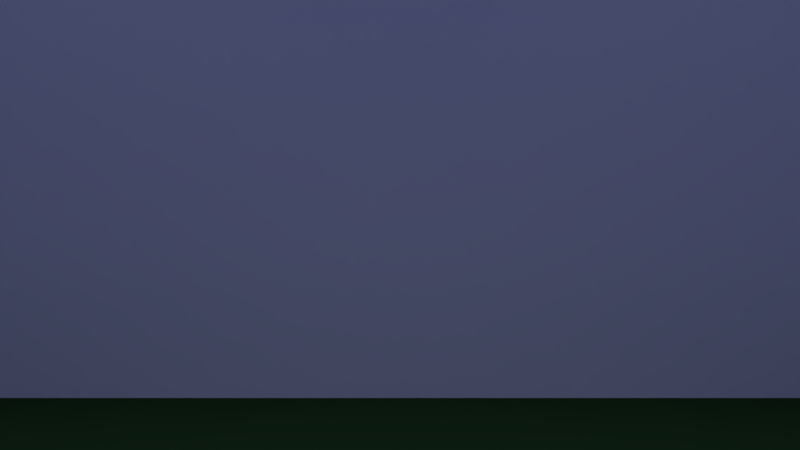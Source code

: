 # Source: dark_forest.blend  (saved by Blender 2.58.0; exported with 4.5.12 LTS)
import bpy
from mathutils import Matrix  # noqa: F401  (used for matrix-valued properties, if any)

bpy.ops.wm.read_factory_settings(use_empty=True)
scene = bpy.context.scene
scene.name = 'dark_forest'

# ---- collections
col_collection_1 = bpy.data.collections.new('Collection 1'); scene.collection.children.link(col_collection_1)

# ---- materials (node trees are filled in below, after node groups)
mat_transparent_material = bpy.data.materials.new('transparent_material')
mat_transparent_material.alpha_threshold = 0.0
mat_transparent_material.use_transparent_shadow = False
mat_transparent_material.preview_render_type = 'FLAT'
mat_transparent_material.roughness = 0.5
mat_transparent_material.specular_intensity = 0.0
mat_transparent_material.line_color = (0.0, 0.0, 0.0, 1.0)
mat_background_material = bpy.data.materials.new('background_material')
mat_background_material.alpha_threshold = 0.0
mat_background_material.use_transparent_shadow = False
mat_background_material.preview_render_type = 'FLAT'
mat_background_material.roughness = 0.5
mat_background_material.specular_intensity = 0.0
mat_background_material.line_color = (0.0, 0.0, 0.0, 1.0)
mat_floor_material = bpy.data.materials.new('floor_material')
mat_floor_material.alpha_threshold = 0.0
mat_floor_material.use_transparent_shadow = False
mat_floor_material.diffuse_color = (0.01486, 0.04202, 0.01321, 1.0)
mat_floor_material.roughness = 0.5
mat_floor_material.specular_intensity = 0.0
mat_floor_material.line_color = (0.0, 0.0, 0.0, 1.0)
mat_background2_material = bpy.data.materials.new('background2_material')
mat_background2_material.alpha_threshold = 0.0
mat_background2_material.use_transparent_shadow = False
mat_background2_material.preview_render_type = 'FLAT'
mat_background2_material.roughness = 0.5
mat_background2_material.line_color = (0.0, 0.0, 0.0, 1.0)

# ---- material node trees

# ---- world
world_world = bpy.data.worlds.new('World'); scene.world = world_world
world_world.color = (0.0, 0.01332, 0.1733)
world_world.use_sun_shadow = False
world_world.sun_shadow_jitter_overblur = 0.0
world_world.cycles.sampling_method = 'MANUAL'
world_world.cycles.sample_map_resolution = 256

# ---- cameras
cam_camera = bpy.data.cameras.new('Camera')
cam_camera.clip_end = 100.0
cam_camera.lens = 35.0
cam_camera.ortho_scale = 7.314
cam_camera.dof.focus_distance = 0.0
cam_camera.dof.aperture_fstop = 128.0

# ---- lights
light_dark_forest_light = bpy.data.lights.new('dark_forest_light', 'SUN')
light_dark_forest_light.transmission_factor = 0.0
light_dark_forest_light.cutoff_distance = 30.0
light_dark_forest_light.angle = 1.571
light_dark_forest_light.energy = 1.0
light_dark_forest_light.shadow_buffer_clip_start = 1.001
light_dark_forest_light.shadow_soft_size = 1.0
light_dark_forest_light.shadow_cascade_max_distance = 1000.0
light_dark_forest_light.cycles.use_multiple_importance_sampling = False

# ---- meshes
me_darkdorest_mesh = bpy.data.meshes.new('darkdorest_mesh')
me_darkdorest_mesh.from_pydata([(1.0, 1.0, -1.0), (1.0, -1.0, -1.0), (-1.0, -1.0, -1.0), (-1.0, 1.0, -1.0), (1.0, 1.0, 0.0), (1.0, -1.0, 1.0), (-1.0, -1.0, 1.0), (-1.0, 1.0, 0.0), (0.7, 1.0, -1.0), (0.7, -1.0, -1.0), (0.7, 1.0, 1.0), (0.7, -1.0, 1.0), (-1.0, -1.0, 1.0), (-1.0, 1.0, -1.0), (-1.0, -1.0, -1.0), (-1.0, -1.0, 1.0), (-1.0, 1.0, -1.0), (-1.0, -1.0, -1.0), (-0.7, 1.0, 1.0), (-0.7, -1.0, 1.0), (-0.7, 1.0, -1.0), (-0.7, -1.0, -1.0)], [(6, 7), (0, 8), (1, 9), (12, 15), (13, 16), (14, 17), (16, 20), (17, 21)], [(0, 1, 2, 3), (0, 4, 5, 1), (4, 0, 3, 7), (2, 6, 12, 14), (3, 2, 14, 13), (18, 20, 21, 19), (8, 10, 11, 9), (7, 16, 17, 15)])
me_darkdorest_mesh.polygons.foreach_set('use_smooth', [0, 0, 0, 0, 0, 1, 1, 0])
me_darkdorest_mesh.polygons.foreach_set('material_index', [2, 0, 3, 0, 0, 0, 0, 0])
_uv = me_darkdorest_mesh.uv_layers.new(name='UVTex')
_uv.uv.foreach_set('vector', [0.0, 0.0, 1.0, 0.0, 1.0, 1.0, 0.0, 1.0, 0.0, 0.0, 1.0, 0.0, 1.0, 1.0, 0.0, 1.0, 0.0, 0.7813, 0.0, 0.2344, 1.0, 0.2344, 1.0, 0.7812, 0.0, 0.0, 1.0, 0.0, 1.0, 1.0, 0.0, 1.0, 0.0, 0.0, 1.0, 0.0, 1.0, 1.0, 0.0, 1.0, 0.0, 0.0, 1.0, 0.0, 1.0, 1.0, 0.0, 1.0, 0.0, 0.0, 1.0, 0.0, 1.0, 1.0, 0.0, 1.0, 0.0, 0.0, 1.0, 0.0, 1.0, 1.0, 0.0, 1.0])
me_darkdorest_mesh.materials.append(mat_transparent_material)
me_darkdorest_mesh.materials.append(mat_background_material)
me_darkdorest_mesh.materials.append(mat_floor_material)
me_darkdorest_mesh.materials.append(mat_background2_material)
me_darkdorest_mesh.use_remesh_preserve_volume = False
me_darkdorest_mesh.use_remesh_preserve_attributes = False
me_darkdorest_mesh.use_mirror_vertex_groups = False
me_darkdorest_mesh.update()

# ---- objects
ob_darkforest = bpy.data.objects.new('darkforest', me_darkdorest_mesh)
ob_dark_forest_lamp = bpy.data.objects.new('dark_forest_lamp', light_dark_forest_light)
ob_darkforest_camera = bpy.data.objects.new('darkforest_camera', cam_camera)

# ---- transforms, parenting, visibility, modifiers, constraints
ob_darkforest.location = (0.0, 0.0, 5.0)
ob_darkforest.scale = (10.0, 5.0, 5.0)
ob_darkforest.lineart.crease_threshold = 0.0
ob_dark_forest_lamp.location = (0.0, 0.0, 8.0)
ob_dark_forest_lamp.lock_rotations_4d = False
ob_dark_forest_lamp.empty_display_type = 'ARROWS'
ob_dark_forest_lamp.color = (0.0, 0.0, 0.0, 0.0)
ob_dark_forest_lamp.lineart.crease_threshold = 0.0
ob_darkforest_camera.location = (0.0, -4.0, 2.0)
ob_darkforest_camera.rotation_euler = (1.571, 0.0, 0.0)
ob_darkforest_camera.lock_rotations_4d = False
ob_darkforest_camera.empty_display_type = 'ARROWS'
ob_darkforest_camera.color = (0.0, 0.0, 0.0, 0.0)
ob_darkforest_camera.display_type = 'WIRE'
ob_darkforest_camera.lineart.crease_threshold = 0.0

# ---- collection membership
col_collection_1.objects.link(ob_darkforest)
col_collection_1.objects.link(ob_dark_forest_lamp)
col_collection_1.objects.link(ob_darkforest_camera)

# ---- scene / render settings (as saved in the file)
scene.camera = ob_darkforest_camera
scene.frame_start = 1; scene.frame_end = 250; scene.frame_set(31)
scene.render.engine = 'BLENDER_EEVEE_NEXT'
scene.render.image_settings.color_mode = 'RGB'
scene.render.image_settings.compression = 90
scene.render.resolution_percentage = 50
scene.render.dither_intensity = 0.0
scene.render.bake_margin = 2
scene.render.bake_bias = 0.0
scene.cycles.use_denoising = False
scene.cycles.samples = 10
scene.cycles.sampling_pattern = 'TABULATED_SOBOL'
scene.cycles.light_sampling_threshold = 0.0
scene.cycles.use_adaptive_sampling = False
scene.cycles.use_light_tree = False
scene.cycles.blur_glossy = 0.0
scene.cycles.volume_bounces = 1
scene.cycles.pixel_filter_type = 'GAUSSIAN'
scene.cycles.sample_clamp_indirect = 0.0
scene.view_settings.view_transform = 'Standard'
bpy.context.view_layer.update()
